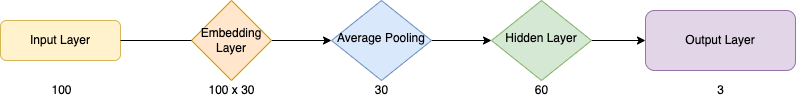

The diagram above was exported from draw.io. Its source (the exported page's mxGraphModel, read from the mxfile embedded in the PNG):
<mxGraphModel dx="1426" dy="737" grid="1" gridSize="10" guides="1" tooltips="1" connect="1" arrows="1" fold="1" page="1" pageScale="1" pageWidth="291" pageHeight="213" math="0" shadow="0">
  <root>
    <mxCell id="WIyWlLk6GJQsqaUBKTNV-0" />
    <mxCell id="WIyWlLk6GJQsqaUBKTNV-1" parent="WIyWlLk6GJQsqaUBKTNV-0" />
    <mxCell id="q7blDwCpLNF-_GP2Gp_Z-4" style="edgeStyle=orthogonalEdgeStyle;rounded=0;orthogonalLoop=1;jettySize=auto;html=1;exitX=1;exitY=0.5;exitDx=0;exitDy=0;startArrow=none;entryX=0;entryY=0.5;entryDx=0;entryDy=0;" edge="1" parent="WIyWlLk6GJQsqaUBKTNV-1" source="WIyWlLk6GJQsqaUBKTNV-6" target="WIyWlLk6GJQsqaUBKTNV-10">
      <mxGeometry relative="1" as="geometry">
        <mxPoint x="359" y="100" as="targetPoint" />
      </mxGeometry>
    </mxCell>
    <mxCell id="q7blDwCpLNF-_GP2Gp_Z-10" style="edgeStyle=orthogonalEdgeStyle;rounded=0;orthogonalLoop=1;jettySize=auto;html=1;exitX=1;exitY=0.5;exitDx=0;exitDy=0;entryX=0;entryY=0.5;entryDx=0;entryDy=0;strokeColor=#000000;startArrow=none;" edge="1" parent="WIyWlLk6GJQsqaUBKTNV-1" source="q7blDwCpLNF-_GP2Gp_Z-16" target="WIyWlLk6GJQsqaUBKTNV-6">
      <mxGeometry relative="1" as="geometry" />
    </mxCell>
    <mxCell id="WIyWlLk6GJQsqaUBKTNV-3" value="Input Layer" style="rounded=1;whiteSpace=wrap;html=1;fontSize=12;glass=0;strokeWidth=1;shadow=0;fillColor=#fff2cc;strokeColor=#d6b656;" parent="WIyWlLk6GJQsqaUBKTNV-1" vertex="1">
      <mxGeometry x="49" y="80" width="120" height="40" as="geometry" />
    </mxCell>
    <mxCell id="q7blDwCpLNF-_GP2Gp_Z-8" style="edgeStyle=orthogonalEdgeStyle;rounded=0;orthogonalLoop=1;jettySize=auto;html=1;exitX=1;exitY=0.5;exitDx=0;exitDy=0;entryX=0;entryY=0.5;entryDx=0;entryDy=0;strokeColor=#000000;" edge="1" parent="WIyWlLk6GJQsqaUBKTNV-1" source="WIyWlLk6GJQsqaUBKTNV-10" target="WIyWlLk6GJQsqaUBKTNV-11">
      <mxGeometry relative="1" as="geometry" />
    </mxCell>
    <mxCell id="WIyWlLk6GJQsqaUBKTNV-10" value="Hidden Layer" style="rhombus;whiteSpace=wrap;html=1;shadow=0;fontFamily=Helvetica;fontSize=12;align=center;strokeWidth=1;spacing=6;spacingTop=-4;fillColor=#d5e8d4;strokeColor=#82b366;" parent="WIyWlLk6GJQsqaUBKTNV-1" vertex="1">
      <mxGeometry x="540" y="60" width="100" height="80" as="geometry" />
    </mxCell>
    <mxCell id="WIyWlLk6GJQsqaUBKTNV-11" value="Output Layer" style="rounded=1;whiteSpace=wrap;html=1;fontSize=12;glass=0;strokeWidth=1;shadow=0;fillColor=#e1d5e7;strokeColor=#9673a6;" parent="WIyWlLk6GJQsqaUBKTNV-1" vertex="1">
      <mxGeometry x="694" y="70" width="150" height="60" as="geometry" />
    </mxCell>
    <mxCell id="WIyWlLk6GJQsqaUBKTNV-6" value="Average Pooling" style="rhombus;whiteSpace=wrap;html=1;shadow=0;fontFamily=Helvetica;fontSize=12;align=center;strokeWidth=1;spacing=6;spacingTop=-4;fillColor=#dae8fc;strokeColor=#6c8ebf;" parent="WIyWlLk6GJQsqaUBKTNV-1" vertex="1">
      <mxGeometry x="380" y="60" width="100" height="80" as="geometry" />
    </mxCell>
    <mxCell id="q7blDwCpLNF-_GP2Gp_Z-12" value="100 x 30" style="text;html=1;align=center;verticalAlign=middle;resizable=0;points=[];autosize=1;strokeColor=none;fillColor=none;" vertex="1" parent="WIyWlLk6GJQsqaUBKTNV-1">
      <mxGeometry x="250" y="140" width="60" height="20" as="geometry" />
    </mxCell>
    <mxCell id="q7blDwCpLNF-_GP2Gp_Z-13" value="30" style="text;html=1;align=center;verticalAlign=middle;resizable=0;points=[];autosize=1;strokeColor=none;fillColor=none;" vertex="1" parent="WIyWlLk6GJQsqaUBKTNV-1">
      <mxGeometry x="415" y="140" width="30" height="20" as="geometry" />
    </mxCell>
    <mxCell id="q7blDwCpLNF-_GP2Gp_Z-14" value="60" style="text;html=1;align=center;verticalAlign=middle;resizable=0;points=[];autosize=1;strokeColor=none;fillColor=none;" vertex="1" parent="WIyWlLk6GJQsqaUBKTNV-1">
      <mxGeometry x="575" y="140" width="30" height="20" as="geometry" />
    </mxCell>
    <mxCell id="q7blDwCpLNF-_GP2Gp_Z-15" value="3" style="text;html=1;align=center;verticalAlign=middle;resizable=0;points=[];autosize=1;strokeColor=none;fillColor=none;" vertex="1" parent="WIyWlLk6GJQsqaUBKTNV-1">
      <mxGeometry x="759" y="140" width="20" height="20" as="geometry" />
    </mxCell>
    <mxCell id="q7blDwCpLNF-_GP2Gp_Z-16" value="Embedding Layer" style="rhombus;whiteSpace=wrap;html=1;fillColor=#ffe6cc;strokeColor=#d79b00;" vertex="1" parent="WIyWlLk6GJQsqaUBKTNV-1">
      <mxGeometry x="240" y="60" width="80" height="80" as="geometry" />
    </mxCell>
    <mxCell id="q7blDwCpLNF-_GP2Gp_Z-17" value="" style="edgeStyle=orthogonalEdgeStyle;rounded=0;orthogonalLoop=1;jettySize=auto;html=1;exitX=1;exitY=0.5;exitDx=0;exitDy=0;entryX=0;entryY=0.5;entryDx=0;entryDy=0;strokeColor=#000000;endArrow=none;" edge="1" parent="WIyWlLk6GJQsqaUBKTNV-1" source="WIyWlLk6GJQsqaUBKTNV-3" target="q7blDwCpLNF-_GP2Gp_Z-16">
      <mxGeometry relative="1" as="geometry">
        <mxPoint x="169" y="100" as="sourcePoint" />
        <mxPoint x="380" y="100" as="targetPoint" />
      </mxGeometry>
    </mxCell>
    <mxCell id="q7blDwCpLNF-_GP2Gp_Z-18" value="100" style="text;html=1;align=center;verticalAlign=middle;resizable=0;points=[];autosize=1;strokeColor=none;fillColor=none;" vertex="1" parent="WIyWlLk6GJQsqaUBKTNV-1">
      <mxGeometry x="90" y="140" width="40" height="20" as="geometry" />
    </mxCell>
  </root>
</mxGraphModel>